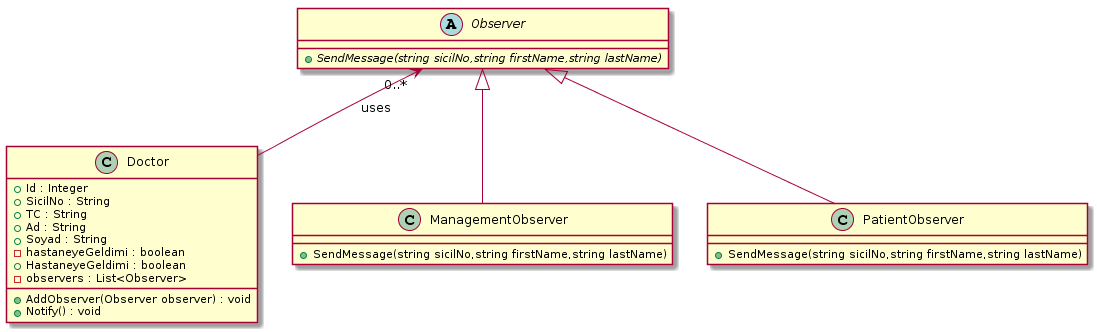

The diagram above was rendered by PlantUML. Its source (embedded in the PNG):
@startuml
class Doctor{
+Id : Integer
+SicilNo : String
+TC : String
+Ad : String
+Soyad : String
-hastaneyeGeldimi : boolean
+HastaneyeGeldimi : boolean
-observers : List<Observer>

+AddObserver(Observer observer) : void
+Notify() : void
}

abstract class Observer{
+{abstract}SendMessage(string sicilNo,string firstName,string lastName)
}

class ManagementObserver{
+SendMessage(string sicilNo,string firstName,string lastName)
}

class PatientObserver{
+SendMessage(string sicilNo,string firstName,string lastName)
}

Observer  <|-- PatientObserver 
Observer  <|-- ManagementObserver 

Observer "0..*" <-- Doctor : uses
@enduml